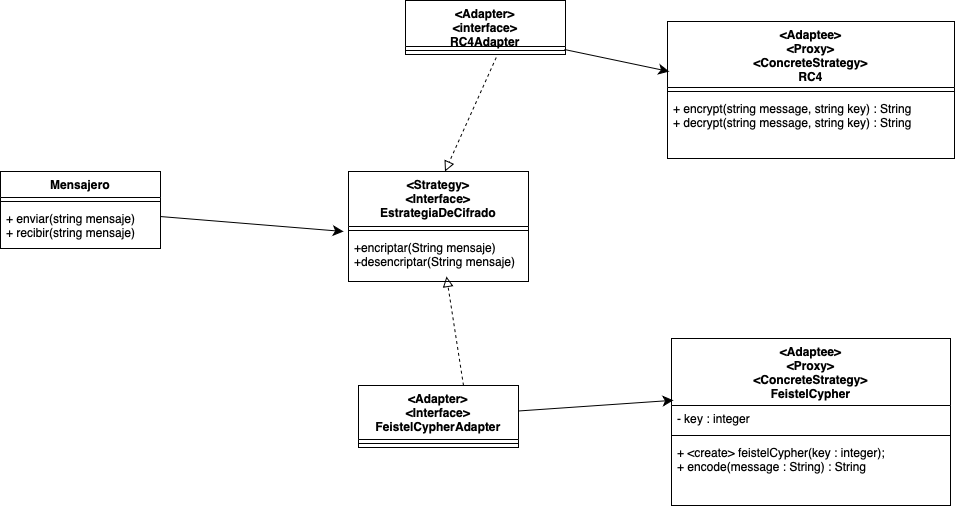

The diagram above was exported from draw.io. Its source (the exported page's mxGraphModel, read from the mxfile embedded in the PNG):
<mxGraphModel dx="1190" dy="968" grid="0" gridSize="10" guides="1" tooltips="1" connect="1" arrows="1" fold="1" page="0" pageScale="1" pageWidth="827" pageHeight="1169" math="0" shadow="0">
  <root>
    <mxCell id="0" />
    <mxCell id="1" parent="0" />
    <mxCell id="AO2Epa0351xzbwI5d9SP-1" value="&lt;div&gt;&amp;lt;Adaptee&amp;gt;&lt;/div&gt;&lt;div&gt;&amp;lt;Proxy&amp;gt;&lt;/div&gt;&lt;div&gt;&amp;lt;ConcreteStrategy&amp;gt;&lt;/div&gt;FeistelCypher" style="swimlane;fontStyle=1;align=center;verticalAlign=top;childLayout=stackLayout;horizontal=1;startSize=67;horizontalStack=0;resizeParent=1;resizeParentMax=0;resizeLast=0;collapsible=1;marginBottom=0;whiteSpace=wrap;html=1;" vertex="1" parent="1">
      <mxGeometry x="473" y="301" width="279" height="167" as="geometry" />
    </mxCell>
    <mxCell id="AO2Epa0351xzbwI5d9SP-2" value="- key : integer" style="text;strokeColor=none;fillColor=none;align=left;verticalAlign=top;spacingLeft=4;spacingRight=4;overflow=hidden;rotatable=0;points=[[0,0.5],[1,0.5]];portConstraint=eastwest;whiteSpace=wrap;html=1;" vertex="1" parent="AO2Epa0351xzbwI5d9SP-1">
      <mxGeometry y="67" width="279" height="26" as="geometry" />
    </mxCell>
    <mxCell id="AO2Epa0351xzbwI5d9SP-3" value="" style="line;strokeWidth=1;fillColor=none;align=left;verticalAlign=middle;spacingTop=-1;spacingLeft=3;spacingRight=3;rotatable=0;labelPosition=right;points=[];portConstraint=eastwest;strokeColor=inherit;" vertex="1" parent="AO2Epa0351xzbwI5d9SP-1">
      <mxGeometry y="93" width="279" height="8" as="geometry" />
    </mxCell>
    <mxCell id="AO2Epa0351xzbwI5d9SP-4" value="+ &amp;lt;create&amp;gt; feistelCypher(key : integer);&lt;div&gt;+ encode(message : String) : String&lt;/div&gt;" style="text;strokeColor=none;fillColor=none;align=left;verticalAlign=top;spacingLeft=4;spacingRight=4;overflow=hidden;rotatable=0;points=[[0,0.5],[1,0.5]];portConstraint=eastwest;whiteSpace=wrap;html=1;" vertex="1" parent="AO2Epa0351xzbwI5d9SP-1">
      <mxGeometry y="101" width="279" height="66" as="geometry" />
    </mxCell>
    <mxCell id="AO2Epa0351xzbwI5d9SP-5" value="Mensajero" style="swimlane;fontStyle=1;align=center;verticalAlign=top;childLayout=stackLayout;horizontal=1;startSize=26;horizontalStack=0;resizeParent=1;resizeParentMax=0;resizeLast=0;collapsible=1;marginBottom=0;whiteSpace=wrap;html=1;" vertex="1" parent="1">
      <mxGeometry x="-198" y="134" width="160" height="77" as="geometry" />
    </mxCell>
    <mxCell id="AO2Epa0351xzbwI5d9SP-7" value="" style="line;strokeWidth=1;fillColor=none;align=left;verticalAlign=middle;spacingTop=-1;spacingLeft=3;spacingRight=3;rotatable=0;labelPosition=right;points=[];portConstraint=eastwest;strokeColor=inherit;" vertex="1" parent="AO2Epa0351xzbwI5d9SP-5">
      <mxGeometry y="26" width="160" height="8" as="geometry" />
    </mxCell>
    <mxCell id="AO2Epa0351xzbwI5d9SP-8" value="+ enviar(string mensaje)&amp;nbsp;&lt;div&gt;+ recibir(string mensaje)&lt;/div&gt;" style="text;strokeColor=none;fillColor=none;align=left;verticalAlign=top;spacingLeft=4;spacingRight=4;overflow=hidden;rotatable=0;points=[[0,0.5],[1,0.5]];portConstraint=eastwest;whiteSpace=wrap;html=1;" vertex="1" parent="AO2Epa0351xzbwI5d9SP-5">
      <mxGeometry y="34" width="160" height="43" as="geometry" />
    </mxCell>
    <mxCell id="AO2Epa0351xzbwI5d9SP-9" value="&lt;div&gt;&amp;lt;Adaptee&amp;gt;&lt;/div&gt;&lt;div&gt;&amp;lt;Proxy&amp;gt;&lt;/div&gt;&lt;div&gt;&amp;lt;ConcreteStrategy&amp;gt;&lt;/div&gt;RC4" style="swimlane;fontStyle=1;align=center;verticalAlign=top;childLayout=stackLayout;horizontal=1;startSize=66;horizontalStack=0;resizeParent=1;resizeParentMax=0;resizeLast=0;collapsible=1;marginBottom=0;whiteSpace=wrap;html=1;" vertex="1" parent="1">
      <mxGeometry x="469" y="-16" width="287" height="137" as="geometry" />
    </mxCell>
    <mxCell id="AO2Epa0351xzbwI5d9SP-11" value="" style="line;strokeWidth=1;fillColor=none;align=left;verticalAlign=middle;spacingTop=-1;spacingLeft=3;spacingRight=3;rotatable=0;labelPosition=right;points=[];portConstraint=eastwest;strokeColor=inherit;" vertex="1" parent="AO2Epa0351xzbwI5d9SP-9">
      <mxGeometry y="66" width="287" height="8" as="geometry" />
    </mxCell>
    <mxCell id="AO2Epa0351xzbwI5d9SP-12" value="+ encrypt(string message, string key) : String&lt;div&gt;+ decrypt(string message, string key) : String&lt;/div&gt;" style="text;strokeColor=none;fillColor=none;align=left;verticalAlign=top;spacingLeft=4;spacingRight=4;overflow=hidden;rotatable=0;points=[[0,0.5],[1,0.5]];portConstraint=eastwest;whiteSpace=wrap;html=1;" vertex="1" parent="AO2Epa0351xzbwI5d9SP-9">
      <mxGeometry y="74" width="287" height="63" as="geometry" />
    </mxCell>
    <mxCell id="AO2Epa0351xzbwI5d9SP-17" style="edgeStyle=none;curved=1;rounded=0;orthogonalLoop=1;jettySize=auto;html=1;entryX=-0.012;entryY=0.192;entryDx=0;entryDy=0;entryPerimeter=0;fontSize=12;startSize=8;endSize=8;" edge="1" parent="1" source="AO2Epa0351xzbwI5d9SP-5">
      <mxGeometry relative="1" as="geometry">
        <mxPoint x="145.07999999999993" y="193.99200000000008" as="targetPoint" />
      </mxGeometry>
    </mxCell>
    <mxCell id="AO2Epa0351xzbwI5d9SP-20" value="&lt;div&gt;&amp;lt;Adapter&amp;gt;&lt;/div&gt;&lt;div&gt;&amp;lt;interface&amp;gt;&lt;/div&gt;RC4Adapter" style="swimlane;fontStyle=1;align=center;verticalAlign=top;childLayout=stackLayout;horizontal=1;startSize=46;horizontalStack=0;resizeParent=1;resizeParentMax=0;resizeLast=0;collapsible=1;marginBottom=0;whiteSpace=wrap;html=1;" vertex="1" parent="1">
      <mxGeometry x="207" y="-37" width="160" height="54" as="geometry" />
    </mxCell>
    <mxCell id="AO2Epa0351xzbwI5d9SP-22" value="" style="line;strokeWidth=1;fillColor=none;align=left;verticalAlign=middle;spacingTop=-1;spacingLeft=3;spacingRight=3;rotatable=0;labelPosition=right;points=[];portConstraint=eastwest;strokeColor=inherit;" vertex="1" parent="AO2Epa0351xzbwI5d9SP-20">
      <mxGeometry y="46" width="160" height="8" as="geometry" />
    </mxCell>
    <mxCell id="AO2Epa0351xzbwI5d9SP-25" value="&lt;div&gt;&amp;lt;Adapter&amp;gt;&lt;/div&gt;&lt;div&gt;&amp;lt;Interface&amp;gt;&lt;/div&gt;FeistelCypherAdapter" style="swimlane;fontStyle=1;align=center;verticalAlign=top;childLayout=stackLayout;horizontal=1;startSize=54;horizontalStack=0;resizeParent=1;resizeParentMax=0;resizeLast=0;collapsible=1;marginBottom=0;whiteSpace=wrap;html=1;" vertex="1" parent="1">
      <mxGeometry x="160.00000000000006" y="348.0020000000002" width="160" height="62" as="geometry" />
    </mxCell>
    <mxCell id="AO2Epa0351xzbwI5d9SP-27" value="" style="line;strokeWidth=1;fillColor=none;align=left;verticalAlign=middle;spacingTop=-1;spacingLeft=3;spacingRight=3;rotatable=0;labelPosition=right;points=[];portConstraint=eastwest;strokeColor=inherit;" vertex="1" parent="AO2Epa0351xzbwI5d9SP-25">
      <mxGeometry y="54" width="160" height="8" as="geometry" />
    </mxCell>
    <mxCell id="AO2Epa0351xzbwI5d9SP-29" style="edgeStyle=none;curved=1;rounded=0;orthogonalLoop=1;jettySize=auto;html=1;fontSize=12;startSize=8;endSize=8;dashed=1;endArrow=block;endFill=0;" edge="1" parent="1">
      <mxGeometry relative="1" as="geometry">
        <mxPoint x="297.7437500000001" y="20" as="sourcePoint" />
        <mxPoint x="246.48828125" y="134" as="targetPoint" />
      </mxGeometry>
    </mxCell>
    <mxCell id="AO2Epa0351xzbwI5d9SP-30" style="edgeStyle=none;curved=1;rounded=0;orthogonalLoop=1;jettySize=auto;html=1;entryX=0.006;entryY=0.365;entryDx=0;entryDy=0;entryPerimeter=0;fontSize=12;startSize=8;endSize=8;" edge="1" parent="1" target="AO2Epa0351xzbwI5d9SP-9">
      <mxGeometry relative="1" as="geometry">
        <mxPoint x="365.91646907584595" y="12" as="sourcePoint" />
      </mxGeometry>
    </mxCell>
    <mxCell id="AO2Epa0351xzbwI5d9SP-31" style="edgeStyle=none;curved=1;rounded=0;orthogonalLoop=1;jettySize=auto;html=1;entryX=1.031;entryY=0.192;entryDx=0;entryDy=0;entryPerimeter=0;fontSize=12;startSize=8;endSize=8;dashed=1;endArrow=block;endFill=0;" edge="1" parent="1">
      <mxGeometry relative="1" as="geometry">
        <mxPoint x="265" y="348" as="sourcePoint" />
        <mxPoint x="248" y="239" as="targetPoint" />
      </mxGeometry>
    </mxCell>
    <mxCell id="AO2Epa0351xzbwI5d9SP-34" style="edgeStyle=none;curved=1;rounded=0;orthogonalLoop=1;jettySize=auto;html=1;entryX=0.007;entryY=0.37;entryDx=0;entryDy=0;entryPerimeter=0;fontSize=12;startSize=8;endSize=8;" edge="1" parent="1" source="AO2Epa0351xzbwI5d9SP-25" target="AO2Epa0351xzbwI5d9SP-1">
      <mxGeometry relative="1" as="geometry" />
    </mxCell>
    <mxCell id="AO2Epa0351xzbwI5d9SP-35" value="&lt;div&gt;&amp;lt;Strategy&amp;gt;&lt;/div&gt;&lt;div&gt;&amp;lt;Interface&amp;gt;&lt;/div&gt;EstrategiaDeCifrado" style="swimlane;fontStyle=1;align=center;verticalAlign=top;childLayout=stackLayout;horizontal=1;startSize=55;horizontalStack=0;resizeParent=1;resizeParentMax=0;resizeLast=0;collapsible=1;marginBottom=0;whiteSpace=wrap;html=1;" vertex="1" parent="1">
      <mxGeometry x="150" y="134" width="180" height="110" as="geometry" />
    </mxCell>
    <mxCell id="AO2Epa0351xzbwI5d9SP-37" value="" style="line;strokeWidth=1;fillColor=none;align=left;verticalAlign=middle;spacingTop=-1;spacingLeft=3;spacingRight=3;rotatable=0;labelPosition=right;points=[];portConstraint=eastwest;strokeColor=inherit;" vertex="1" parent="AO2Epa0351xzbwI5d9SP-35">
      <mxGeometry y="55" width="180" height="8" as="geometry" />
    </mxCell>
    <mxCell id="AO2Epa0351xzbwI5d9SP-38" value="+encriptar(String mensaje)&lt;div&gt;+desencriptar(String mensaje)&lt;/div&gt;" style="text;strokeColor=none;fillColor=none;align=left;verticalAlign=top;spacingLeft=4;spacingRight=4;overflow=hidden;rotatable=0;points=[[0,0.5],[1,0.5]];portConstraint=eastwest;whiteSpace=wrap;html=1;" vertex="1" parent="AO2Epa0351xzbwI5d9SP-35">
      <mxGeometry y="63" width="180" height="47" as="geometry" />
    </mxCell>
  </root>
</mxGraphModel>